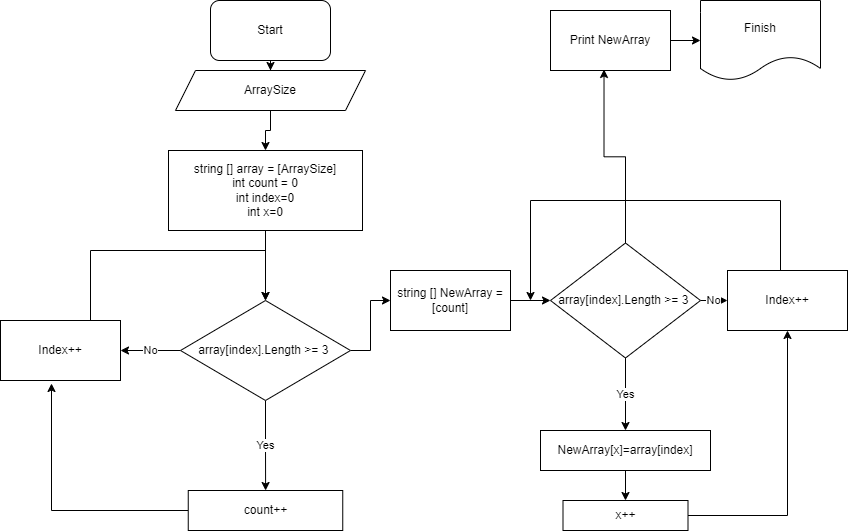

The diagram above was exported from draw.io. Its source (the exported page's mxGraphModel, read from the mxfile embedded in the PNG):
<mxGraphModel dx="1941" dy="527" grid="1" gridSize="10" guides="1" tooltips="1" connect="1" arrows="1" fold="1" page="1" pageScale="1" pageWidth="827" pageHeight="1169" math="0" shadow="0">
  <root>
    <mxCell id="0" />
    <mxCell id="1" parent="0" />
    <mxCell id="K5P-GXjFHd1boUjlaSHq-45" style="edgeStyle=orthogonalEdgeStyle;rounded=0;orthogonalLoop=1;jettySize=auto;html=1;entryX=0.5;entryY=0;entryDx=0;entryDy=0;" edge="1" parent="1" source="K5P-GXjFHd1boUjlaSHq-1" target="K5P-GXjFHd1boUjlaSHq-44">
      <mxGeometry relative="1" as="geometry" />
    </mxCell>
    <mxCell id="K5P-GXjFHd1boUjlaSHq-1" value="Start" style="rounded=1;whiteSpace=wrap;html=1;" vertex="1" parent="1">
      <mxGeometry x="190" width="120" height="60" as="geometry" />
    </mxCell>
    <mxCell id="K5P-GXjFHd1boUjlaSHq-8" style="edgeStyle=orthogonalEdgeStyle;rounded=0;orthogonalLoop=1;jettySize=auto;html=1;" edge="1" parent="1" source="K5P-GXjFHd1boUjlaSHq-3" target="K5P-GXjFHd1boUjlaSHq-7">
      <mxGeometry relative="1" as="geometry" />
    </mxCell>
    <mxCell id="K5P-GXjFHd1boUjlaSHq-3" value="string [] array = [ArraySize]&lt;br&gt;int count = 0&lt;br&gt;int index=0&lt;br&gt;int x=0&lt;br&gt;" style="rounded=0;whiteSpace=wrap;html=1;" vertex="1" parent="1">
      <mxGeometry x="148" y="150" width="194" height="80" as="geometry" />
    </mxCell>
    <mxCell id="K5P-GXjFHd1boUjlaSHq-12" value="Yes" style="edgeStyle=orthogonalEdgeStyle;rounded=0;orthogonalLoop=1;jettySize=auto;html=1;" edge="1" parent="1" source="K5P-GXjFHd1boUjlaSHq-7" target="K5P-GXjFHd1boUjlaSHq-11">
      <mxGeometry relative="1" as="geometry" />
    </mxCell>
    <mxCell id="K5P-GXjFHd1boUjlaSHq-19" value="No" style="edgeStyle=orthogonalEdgeStyle;rounded=0;orthogonalLoop=1;jettySize=auto;html=1;entryX=1;entryY=0.5;entryDx=0;entryDy=0;" edge="1" parent="1" source="K5P-GXjFHd1boUjlaSHq-7" target="K5P-GXjFHd1boUjlaSHq-16">
      <mxGeometry relative="1" as="geometry" />
    </mxCell>
    <mxCell id="K5P-GXjFHd1boUjlaSHq-49" style="edgeStyle=orthogonalEdgeStyle;rounded=0;orthogonalLoop=1;jettySize=auto;html=1;" edge="1" parent="1" source="K5P-GXjFHd1boUjlaSHq-7" target="K5P-GXjFHd1boUjlaSHq-47">
      <mxGeometry relative="1" as="geometry" />
    </mxCell>
    <mxCell id="K5P-GXjFHd1boUjlaSHq-7" value="array[index].Length &amp;gt;= 3&amp;nbsp;" style="rhombus;whiteSpace=wrap;html=1;" vertex="1" parent="1">
      <mxGeometry x="160" y="300" width="170" height="100" as="geometry" />
    </mxCell>
    <mxCell id="K5P-GXjFHd1boUjlaSHq-17" style="edgeStyle=orthogonalEdgeStyle;rounded=0;orthogonalLoop=1;jettySize=auto;html=1;entryX=0.425;entryY=1.05;entryDx=0;entryDy=0;entryPerimeter=0;" edge="1" parent="1" source="K5P-GXjFHd1boUjlaSHq-11" target="K5P-GXjFHd1boUjlaSHq-16">
      <mxGeometry relative="1" as="geometry" />
    </mxCell>
    <mxCell id="K5P-GXjFHd1boUjlaSHq-11" value="count++" style="rounded=0;whiteSpace=wrap;html=1;" vertex="1" parent="1">
      <mxGeometry x="167.75" y="490" width="154.5" height="40" as="geometry" />
    </mxCell>
    <mxCell id="K5P-GXjFHd1boUjlaSHq-20" style="edgeStyle=orthogonalEdgeStyle;rounded=0;orthogonalLoop=1;jettySize=auto;html=1;entryX=0.5;entryY=0;entryDx=0;entryDy=0;" edge="1" parent="1" source="K5P-GXjFHd1boUjlaSHq-16" target="K5P-GXjFHd1boUjlaSHq-7">
      <mxGeometry relative="1" as="geometry">
        <Array as="points">
          <mxPoint x="70" y="250" />
        </Array>
      </mxGeometry>
    </mxCell>
    <mxCell id="K5P-GXjFHd1boUjlaSHq-16" value="Index++" style="rounded=0;whiteSpace=wrap;html=1;" vertex="1" parent="1">
      <mxGeometry x="-20" y="320" width="120" height="60" as="geometry" />
    </mxCell>
    <mxCell id="K5P-GXjFHd1boUjlaSHq-24" value="Yes" style="edgeStyle=orthogonalEdgeStyle;rounded=0;orthogonalLoop=1;jettySize=auto;html=1;entryX=0.5;entryY=0;entryDx=0;entryDy=0;" edge="1" parent="1" source="K5P-GXjFHd1boUjlaSHq-21" target="K5P-GXjFHd1boUjlaSHq-23">
      <mxGeometry relative="1" as="geometry" />
    </mxCell>
    <mxCell id="K5P-GXjFHd1boUjlaSHq-31" value="No" style="edgeStyle=orthogonalEdgeStyle;rounded=0;orthogonalLoop=1;jettySize=auto;html=1;entryX=0;entryY=0.5;entryDx=0;entryDy=0;" edge="1" parent="1" source="K5P-GXjFHd1boUjlaSHq-21" target="K5P-GXjFHd1boUjlaSHq-29">
      <mxGeometry relative="1" as="geometry" />
    </mxCell>
    <mxCell id="K5P-GXjFHd1boUjlaSHq-36" style="edgeStyle=orthogonalEdgeStyle;rounded=0;orthogonalLoop=1;jettySize=auto;html=1;entryX=0.446;entryY=0.983;entryDx=0;entryDy=0;entryPerimeter=0;" edge="1" parent="1" source="K5P-GXjFHd1boUjlaSHq-21" target="K5P-GXjFHd1boUjlaSHq-35">
      <mxGeometry relative="1" as="geometry" />
    </mxCell>
    <mxCell id="K5P-GXjFHd1boUjlaSHq-21" value="array[index].Length &amp;gt;= 3&amp;nbsp;" style="rhombus;whiteSpace=wrap;html=1;" vertex="1" parent="1">
      <mxGeometry x="530" y="242.5" width="150" height="115" as="geometry" />
    </mxCell>
    <mxCell id="K5P-GXjFHd1boUjlaSHq-28" style="edgeStyle=orthogonalEdgeStyle;rounded=0;orthogonalLoop=1;jettySize=auto;html=1;" edge="1" parent="1" source="K5P-GXjFHd1boUjlaSHq-23" target="K5P-GXjFHd1boUjlaSHq-26">
      <mxGeometry relative="1" as="geometry" />
    </mxCell>
    <mxCell id="K5P-GXjFHd1boUjlaSHq-23" value="NewArray[x]=array[index]" style="rounded=0;whiteSpace=wrap;html=1;" vertex="1" parent="1">
      <mxGeometry x="520" y="430" width="170" height="40" as="geometry" />
    </mxCell>
    <mxCell id="K5P-GXjFHd1boUjlaSHq-30" style="edgeStyle=orthogonalEdgeStyle;rounded=0;orthogonalLoop=1;jettySize=auto;html=1;" edge="1" parent="1" source="K5P-GXjFHd1boUjlaSHq-26" target="K5P-GXjFHd1boUjlaSHq-29">
      <mxGeometry relative="1" as="geometry" />
    </mxCell>
    <mxCell id="K5P-GXjFHd1boUjlaSHq-26" value="x++" style="rounded=0;whiteSpace=wrap;html=1;" vertex="1" parent="1">
      <mxGeometry x="542.5" y="500" width="125" height="30" as="geometry" />
    </mxCell>
    <mxCell id="K5P-GXjFHd1boUjlaSHq-32" style="edgeStyle=orthogonalEdgeStyle;rounded=0;orthogonalLoop=1;jettySize=auto;html=1;" edge="1" parent="1" source="K5P-GXjFHd1boUjlaSHq-29">
      <mxGeometry relative="1" as="geometry">
        <mxPoint x="510" y="300" as="targetPoint" />
        <Array as="points">
          <mxPoint x="760" y="200" />
          <mxPoint x="510" y="200" />
        </Array>
      </mxGeometry>
    </mxCell>
    <mxCell id="K5P-GXjFHd1boUjlaSHq-29" value="Index++" style="rounded=0;whiteSpace=wrap;html=1;" vertex="1" parent="1">
      <mxGeometry x="707" y="270" width="120" height="60" as="geometry" />
    </mxCell>
    <mxCell id="K5P-GXjFHd1boUjlaSHq-43" style="edgeStyle=orthogonalEdgeStyle;rounded=0;orthogonalLoop=1;jettySize=auto;html=1;" edge="1" parent="1" source="K5P-GXjFHd1boUjlaSHq-35" target="K5P-GXjFHd1boUjlaSHq-42">
      <mxGeometry relative="1" as="geometry" />
    </mxCell>
    <mxCell id="K5P-GXjFHd1boUjlaSHq-35" value="Print NewArray" style="rounded=0;whiteSpace=wrap;html=1;" vertex="1" parent="1">
      <mxGeometry x="530" y="10" width="120" height="60" as="geometry" />
    </mxCell>
    <mxCell id="K5P-GXjFHd1boUjlaSHq-42" value="Finish" style="shape=document;whiteSpace=wrap;html=1;boundedLbl=1;" vertex="1" parent="1">
      <mxGeometry x="680" width="120" height="80" as="geometry" />
    </mxCell>
    <mxCell id="K5P-GXjFHd1boUjlaSHq-46" style="edgeStyle=orthogonalEdgeStyle;rounded=0;orthogonalLoop=1;jettySize=auto;html=1;entryX=0.5;entryY=0;entryDx=0;entryDy=0;" edge="1" parent="1" source="K5P-GXjFHd1boUjlaSHq-44" target="K5P-GXjFHd1boUjlaSHq-3">
      <mxGeometry relative="1" as="geometry" />
    </mxCell>
    <mxCell id="K5P-GXjFHd1boUjlaSHq-44" value="ArraySize" style="shape=parallelogram;perimeter=parallelogramPerimeter;whiteSpace=wrap;html=1;fixedSize=1;" vertex="1" parent="1">
      <mxGeometry x="155" y="70" width="190" height="40" as="geometry" />
    </mxCell>
    <mxCell id="K5P-GXjFHd1boUjlaSHq-50" style="edgeStyle=orthogonalEdgeStyle;rounded=0;orthogonalLoop=1;jettySize=auto;html=1;" edge="1" parent="1" source="K5P-GXjFHd1boUjlaSHq-47" target="K5P-GXjFHd1boUjlaSHq-21">
      <mxGeometry relative="1" as="geometry" />
    </mxCell>
    <mxCell id="K5P-GXjFHd1boUjlaSHq-47" value="string&amp;nbsp;[] NewArray = [count]" style="rounded=0;whiteSpace=wrap;html=1;" vertex="1" parent="1">
      <mxGeometry x="370" y="270" width="120" height="60" as="geometry" />
    </mxCell>
  </root>
</mxGraphModel>